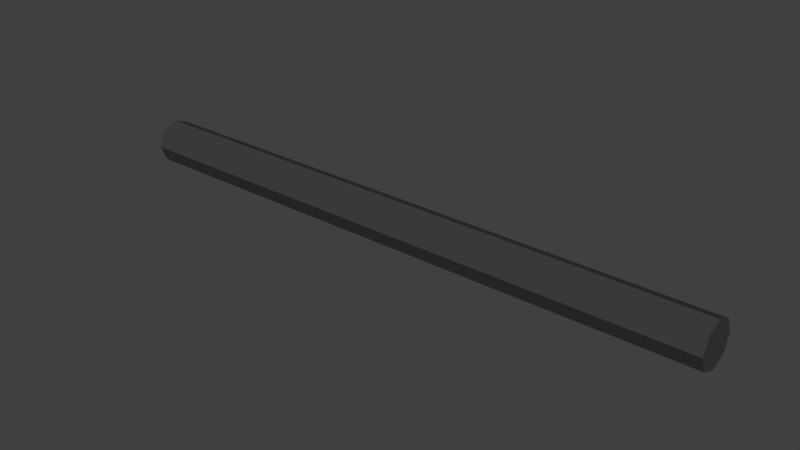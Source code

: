 # Source: MetalMelterCable.blend  (saved by Blender 2.77.0; exported with 4.5.12 LTS)
import bpy
from mathutils import Matrix  # noqa: F401  (used for matrix-valued properties, if any)

bpy.ops.wm.read_factory_settings(use_empty=True)
scene = bpy.context.scene
scene.name = 'Scene'

# ---- collections
col_collection_1 = bpy.data.collections.new('Collection 1'); scene.collection.children.link(col_collection_1)

# ---- materials (node trees are filled in below, after node groups)
mat_cable = bpy.data.materials.new('Cable')
mat_cable.alpha_threshold = 0.0
mat_cable.use_transparent_shadow = False
mat_cable.diffuse_color = (0.04955, 0.04955, 0.04955, 1.0)
mat_cable.roughness = 0.5

# ---- material node trees

# ---- world
world_world = bpy.data.worlds.new('World'); scene.world = world_world
world_world.color = (0.05088, 0.05088, 0.05088)
world_world.use_sun_shadow = False
world_world.sun_shadow_jitter_overblur = 0.0
world_world.cycles.sampling_method = 'MANUAL'

# ---- meshes
me_cylinder_001 = bpy.data.meshes.new('Cylinder.001')
me_cylinder_001.from_pydata([(5.802e-07, 1.0, -14.27), (-5.154e-07, 1.0, 12.79), (0.7071, 0.7071, -14.27), (0.7071, 0.7071, 12.79), (1.0, -4.371e-08, -14.27), (1.0, -4.371e-08, 12.79), (0.7071, -0.7071, -14.27), (0.7071, -0.7071, 12.79), (4.928e-07, -1.0, -14.27), (-6.028e-07, -1.0, 12.79), (-0.7071, -0.7071, -14.27), (-0.7071, -0.7071, 12.79), (-1.0, 1.192e-08, -14.27), (-1.0, 1.192e-08, 12.79), (-0.7071, 0.7071, -14.27), (-0.7071, 0.7071, 12.79)], [], [(0, 1, 3, 2), (2, 3, 5, 4), (4, 5, 7, 6), (6, 7, 9, 8), (8, 9, 11, 10), (10, 11, 13, 12), (3, 1, 15, 13, 11, 9, 7, 5), (12, 13, 15, 14), (14, 15, 1, 0), (0, 2, 4, 6, 8, 10, 12, 14)])
_ca = me_cylinder_001.color_attributes.new('Col', 'BYTE_COLOR', 'CORNER')
_ca.data.foreach_set('color', [1.0, 1.0, 1.0, 1.0, 1.0, 1.0, 1.0, 1.0, 1.0, 1.0, 1.0, 1.0, 1.0, 1.0, 1.0, 1.0, 1.0, 1.0, 1.0, 1.0, 1.0, 1.0, 1.0, 1.0, 1.0, 1.0, 1.0, 1.0, 1.0, 1.0, 1.0, 1.0, 1.0, 1.0, 1.0, 1.0, 1.0, 1.0, 1.0, 1.0, 1.0, 1.0, 1.0, 1.0, 1.0, 1.0, 1.0, 1.0, 1.0, 1.0, 1.0, 1.0, 1.0, 1.0, 1.0, 1.0, 1.0, 1.0, 1.0, 1.0, 1.0, 1.0, 1.0, 1.0, 1.0, 1.0, 1.0, 1.0, 1.0, 1.0, 1.0, 1.0, 1.0, 1.0, 1.0, 1.0, 1.0, 1.0, 1.0, 1.0, 1.0, 1.0, 1.0, 1.0, 1.0, 1.0, 1.0, 1.0, 1.0, 1.0, 1.0, 1.0, 1.0, 1.0, 1.0, 1.0, 1.0, 1.0, 1.0, 1.0, 1.0, 1.0, 1.0, 1.0, 1.0, 1.0, 1.0, 1.0, 1.0, 1.0, 1.0, 1.0, 1.0, 1.0, 1.0, 1.0, 1.0, 1.0, 1.0, 1.0, 1.0, 1.0, 1.0, 1.0, 1.0, 1.0, 1.0, 1.0, 1.0, 1.0, 1.0, 1.0, 1.0, 1.0, 1.0, 1.0, 1.0, 1.0, 1.0, 1.0, 1.0, 1.0, 1.0, 1.0, 1.0, 1.0, 1.0, 1.0, 1.0, 1.0, 1.0, 1.0, 1.0, 1.0, 1.0, 1.0, 1.0, 1.0, 1.0, 1.0, 1.0, 1.0, 1.0, 1.0, 1.0, 1.0, 1.0, 1.0, 1.0, 1.0, 1.0, 1.0, 1.0, 1.0, 1.0, 1.0, 1.0, 1.0, 1.0, 1.0, 1.0, 1.0, 1.0, 1.0, 1.0, 1.0, 1.0, 1.0, 1.0, 1.0, 1.0, 1.0])
me_cylinder_001.materials.append(mat_cable)
me_cylinder_001.use_remesh_preserve_volume = False
me_cylinder_001.use_remesh_preserve_attributes = False
me_cylinder_001.use_mirror_vertex_groups = False
me_cylinder_001.update()

# ---- objects
ob_metalmeltercable = bpy.data.objects.new('MetalMelterCable', me_cylinder_001)

# ---- transforms, parenting, visibility, modifiers, constraints
ob_metalmeltercable.location = (-0.1312, 0.0, 3.365)
ob_metalmeltercable.rotation_euler = (0.0, 1.571, 0.0)
ob_metalmeltercable.scale = (0.1266, 0.1266, 0.1266)
ob_metalmeltercable.lineart.crease_threshold = 0.0

# ---- collection membership
col_collection_1.objects.link(ob_metalmeltercable)

# ---- scene / render settings (as saved in the file)
scene.frame_start = 1; scene.frame_end = 250; scene.frame_set(1)
scene.render.engine = 'BLENDER_EEVEE_NEXT'
scene.render.resolution_percentage = 50
scene.render.dither_intensity = 0.0
scene.cycles.use_denoising = False
scene.cycles.samples = 128
scene.cycles.sampling_pattern = 'TABULATED_SOBOL'
scene.cycles.light_sampling_threshold = 0.0
scene.cycles.use_adaptive_sampling = False
scene.cycles.use_light_tree = False
scene.cycles.blur_glossy = 0.0
scene.cycles.sample_clamp_indirect = 0.0
scene.view_settings.view_transform = 'Standard'
bpy.context.view_layer.update()

# ---- added for rendering (the .blend has no active camera and no usable light): camera, sun
cam_auto = bpy.data.cameras.new('AutoCamera')
cam_auto.lens = 50.0
cam_auto.sensor_width = 36.0
cam_auto.clip_end = 1000.0
ob_auto_camera = bpy.data.objects.new('AutoCamera', cam_auto)
scene.collection.objects.link(ob_auto_camera)
ob_auto_camera.location = (2.96311, -3.82577, 5.91518)
ob_auto_camera.rotation_euler = (1.09748, -7.21219e-08, 0.694738)
scene.camera = ob_auto_camera
light_auto_sun = bpy.data.lights.new('AutoSun', 'SUN')
light_auto_sun.energy = 3.0
light_auto_sun.angle = 0.0523599
ob_auto_sun = bpy.data.objects.new('AutoSun', light_auto_sun)
scene.collection.objects.link(ob_auto_sun)
ob_auto_sun.rotation_euler = (0.872665, 0.174533, 0.523599)
bpy.context.view_layer.update()
